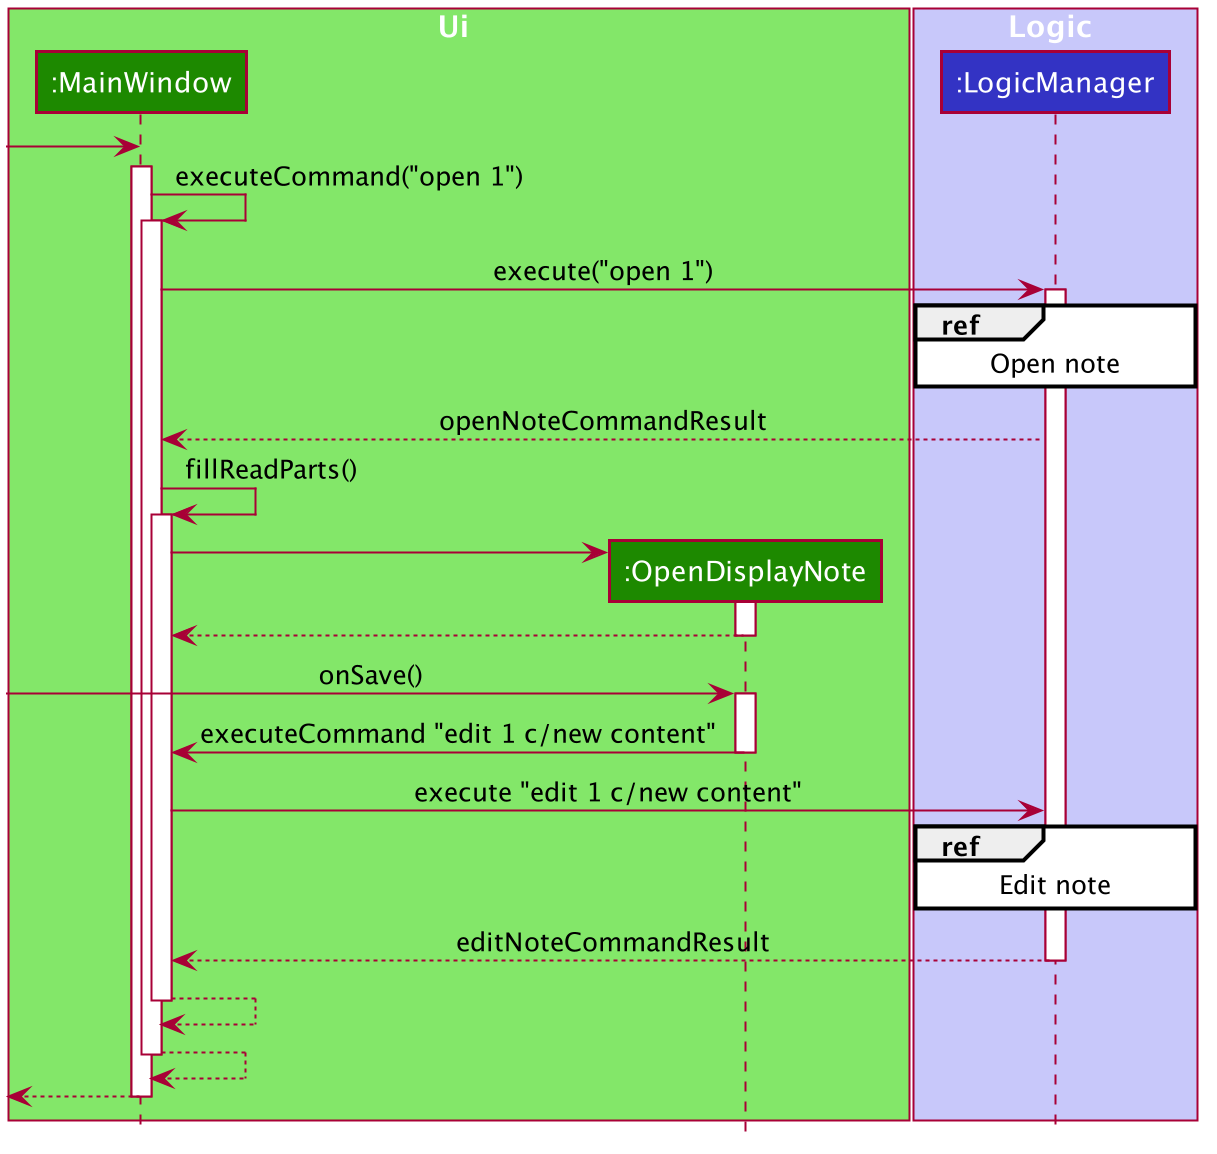

The diagram above was rendered by PlantUML. Its source (embedded in the PNG):
@startuml










skinparam BackgroundColor #FFFFFFF

skinparam Shadowing false

skinparam Class {
    FontColor #FFFFFF
    BorderThickness 1
    BorderColor #FFFFFF
    StereotypeFontColor #FFFFFF
    FontName Arial
}

skinparam Actor {
    BorderColor #000000
    Color #000000
    FontName Arial
}

skinparam Sequence {
    MessageAlign center
    BoxFontSize 15
    BoxPadding 0
    BoxFontColor #FFFFFF
    FontName Arial
}

skinparam Participant {
    FontColor #FFFFFFF
    Padding 20
}

skinparam MinClassWidth 50
skinparam ParticipantPadding 10
skinparam Shadowing false
skinparam DefaultTextAlignment center
skinparam packageStyle Rectangle

hide footbox
hide members
hide circle

box Ui #83E769
participant ":MainWindow" as MainWindow #1D8900
participant ":OpenDisplayNote" as OpenDisplayNote #1D8900
end box

box Logic #C8C8FA
participant ":LogicManager" as LogicManager #3333C4
end box



create MainWindow
[-> MainWindow
activate MainWindow

MainWindow -> MainWindow : executeCommand("open 1")
activate MainWindow

MainWindow -> LogicManager : execute("open 1")
activate LogicManager

ref over LogicManager
Open note
end ref

LogicManager --> MainWindow : openNoteCommandResult

MainWindow -> MainWindow : fillReadParts()
activate MainWindow

create OpenDisplayNote
MainWindow -> OpenDisplayNote
activate OpenDisplayNote

OpenDisplayNote --> MainWindow
deactivate OpenDisplayNote

-> OpenDisplayNote : onSave()
activate OpenDisplayNote

OpenDisplayNote -> MainWindow : executeCommand "edit 1 c/new content"
deactivate OpenDisplayNote

MainWindow -> LogicManager : execute "edit 1 c/new content"

ref over LogicManager
Edit note
end ref

LogicManager --> MainWindow : editNoteCommandResult
deactivate LogicManager
MainWindow --> MainWindow
deactivate MainWindow
MainWindow --> MainWindow
deactivate MainWindow
[<-- MainWindow
deactivate MainWindow


@enduml